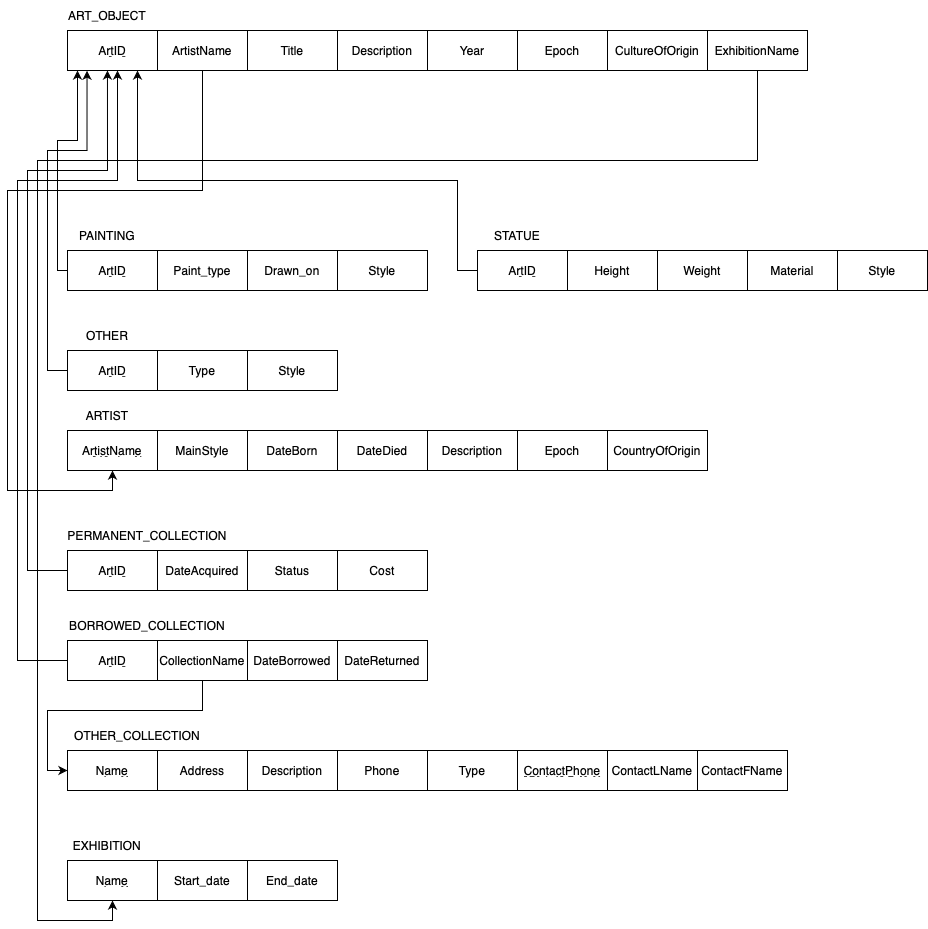

The diagram above was exported from draw.io. Its source (the exported page's mxGraphModel, read from the mxfile embedded in the PNG):
<mxGraphModel dx="885" dy="558" grid="1" gridSize="10" guides="1" tooltips="1" connect="1" arrows="1" fold="1" page="1" pageScale="1" pageWidth="850" pageHeight="1100" math="0" shadow="0">
  <root>
    <mxCell id="0" />
    <mxCell id="1" parent="0" />
    <mxCell id="MnUjEprEjJt9XkxvuYeV-1" value="&lt;u&gt;ArtID&lt;/u&gt;" style="rounded=0;whiteSpace=wrap;html=1;" parent="1" vertex="1">
      <mxGeometry x="100" y="90" width="90" height="40" as="geometry" />
    </mxCell>
    <mxCell id="MnUjEprEjJt9XkxvuYeV-2" value="ART_OBJECT" style="text;html=1;strokeColor=none;fillColor=none;align=center;verticalAlign=middle;whiteSpace=wrap;rounded=0;" parent="1" vertex="1">
      <mxGeometry x="100" y="60" width="80" height="30" as="geometry" />
    </mxCell>
    <mxCell id="MnUjEprEjJt9XkxvuYeV-3" style="edgeStyle=orthogonalEdgeStyle;rounded=0;orthogonalLoop=1;jettySize=auto;html=1;exitX=0;exitY=0.5;exitDx=0;exitDy=0;" parent="1" source="MnUjEprEjJt9XkxvuYeV-4" target="MnUjEprEjJt9XkxvuYeV-1" edge="1">
      <mxGeometry relative="1" as="geometry">
        <mxPoint x="110" y="131" as="targetPoint" />
        <Array as="points">
          <mxPoint x="90" y="330" />
          <mxPoint x="90" y="200" />
          <mxPoint x="110" y="200" />
        </Array>
      </mxGeometry>
    </mxCell>
    <mxCell id="MnUjEprEjJt9XkxvuYeV-4" value="&lt;u&gt;ArtID&lt;/u&gt;" style="rounded=0;whiteSpace=wrap;html=1;" parent="1" vertex="1">
      <mxGeometry x="100" y="310" width="90" height="40" as="geometry" />
    </mxCell>
    <mxCell id="MnUjEprEjJt9XkxvuYeV-5" value="PAINTING" style="text;html=1;strokeColor=none;fillColor=none;align=center;verticalAlign=middle;whiteSpace=wrap;rounded=0;" parent="1" vertex="1">
      <mxGeometry x="100" y="280" width="80" height="30" as="geometry" />
    </mxCell>
    <mxCell id="MnUjEprEjJt9XkxvuYeV-6" value="Paint_type" style="rounded=0;whiteSpace=wrap;html=1;" parent="1" vertex="1">
      <mxGeometry x="190" y="310" width="90" height="40" as="geometry" />
    </mxCell>
    <mxCell id="MnUjEprEjJt9XkxvuYeV-7" value="Drawn_on" style="rounded=0;whiteSpace=wrap;html=1;" parent="1" vertex="1">
      <mxGeometry x="280" y="310" width="90" height="40" as="geometry" />
    </mxCell>
    <mxCell id="MnUjEprEjJt9XkxvuYeV-8" value="Style" style="rounded=0;whiteSpace=wrap;html=1;" parent="1" vertex="1">
      <mxGeometry x="370" y="310" width="90" height="40" as="geometry" />
    </mxCell>
    <mxCell id="MnUjEprEjJt9XkxvuYeV-9" value="Description" style="rounded=0;whiteSpace=wrap;html=1;" parent="1" vertex="1">
      <mxGeometry x="370" y="90" width="90" height="40" as="geometry" />
    </mxCell>
    <mxCell id="MnUjEprEjJt9XkxvuYeV-10" value="Year" style="rounded=0;whiteSpace=wrap;html=1;" parent="1" vertex="1">
      <mxGeometry x="460" y="90" width="90" height="40" as="geometry" />
    </mxCell>
    <mxCell id="MnUjEprEjJt9XkxvuYeV-11" value="Epoch" style="rounded=0;whiteSpace=wrap;html=1;" parent="1" vertex="1">
      <mxGeometry x="550" y="90" width="90" height="40" as="geometry" />
    </mxCell>
    <mxCell id="MnUjEprEjJt9XkxvuYeV-12" value="CultureOfOrigin" style="rounded=0;whiteSpace=wrap;html=1;" parent="1" vertex="1">
      <mxGeometry x="640" y="90" width="100" height="40" as="geometry" />
    </mxCell>
    <mxCell id="MnUjEprEjJt9XkxvuYeV-13" value="Title" style="rounded=0;whiteSpace=wrap;html=1;" parent="1" vertex="1">
      <mxGeometry x="280" y="90" width="90" height="40" as="geometry" />
    </mxCell>
    <mxCell id="MnUjEprEjJt9XkxvuYeV-21" style="edgeStyle=orthogonalEdgeStyle;rounded=0;orthogonalLoop=1;jettySize=auto;html=1;exitX=0;exitY=0.5;exitDx=0;exitDy=0;" parent="1" source="MnUjEprEjJt9XkxvuYeV-22" target="MnUjEprEjJt9XkxvuYeV-1" edge="1">
      <mxGeometry relative="1" as="geometry">
        <Array as="points">
          <mxPoint x="490" y="330" />
          <mxPoint x="490" y="240" />
          <mxPoint x="170" y="240" />
        </Array>
        <mxPoint x="154" y="180" as="targetPoint" />
      </mxGeometry>
    </mxCell>
    <mxCell id="MnUjEprEjJt9XkxvuYeV-22" value="&lt;u&gt;ArtID&lt;/u&gt;" style="rounded=0;whiteSpace=wrap;html=1;" parent="1" vertex="1">
      <mxGeometry x="510" y="310" width="90" height="40" as="geometry" />
    </mxCell>
    <mxCell id="MnUjEprEjJt9XkxvuYeV-23" value="STATUE" style="text;html=1;strokeColor=none;fillColor=none;align=center;verticalAlign=middle;whiteSpace=wrap;rounded=0;" parent="1" vertex="1">
      <mxGeometry x="510" y="280" width="80" height="30" as="geometry" />
    </mxCell>
    <mxCell id="MnUjEprEjJt9XkxvuYeV-24" value="Height" style="rounded=0;whiteSpace=wrap;html=1;" parent="1" vertex="1">
      <mxGeometry x="600" y="310" width="90" height="40" as="geometry" />
    </mxCell>
    <mxCell id="MnUjEprEjJt9XkxvuYeV-25" value="Weight" style="rounded=0;whiteSpace=wrap;html=1;" parent="1" vertex="1">
      <mxGeometry x="690" y="310" width="90" height="40" as="geometry" />
    </mxCell>
    <mxCell id="MnUjEprEjJt9XkxvuYeV-26" value="Material" style="rounded=0;whiteSpace=wrap;html=1;" parent="1" vertex="1">
      <mxGeometry x="780" y="310" width="90" height="40" as="geometry" />
    </mxCell>
    <mxCell id="MnUjEprEjJt9XkxvuYeV-27" value="Style" style="rounded=0;whiteSpace=wrap;html=1;" parent="1" vertex="1">
      <mxGeometry x="870" y="310" width="90" height="40" as="geometry" />
    </mxCell>
    <mxCell id="MnUjEprEjJt9XkxvuYeV-29" value="&lt;u&gt;ArtID&lt;/u&gt;" style="rounded=0;whiteSpace=wrap;html=1;" parent="1" vertex="1">
      <mxGeometry x="100" y="410" width="90" height="40" as="geometry" />
    </mxCell>
    <mxCell id="MnUjEprEjJt9XkxvuYeV-30" value="OTHER" style="text;html=1;strokeColor=none;fillColor=none;align=center;verticalAlign=middle;whiteSpace=wrap;rounded=0;" parent="1" vertex="1">
      <mxGeometry x="100" y="380" width="80" height="30" as="geometry" />
    </mxCell>
    <mxCell id="MnUjEprEjJt9XkxvuYeV-31" value="Type" style="rounded=0;whiteSpace=wrap;html=1;" parent="1" vertex="1">
      <mxGeometry x="190" y="410" width="90" height="40" as="geometry" />
    </mxCell>
    <mxCell id="MnUjEprEjJt9XkxvuYeV-32" value="Style" style="rounded=0;whiteSpace=wrap;html=1;" parent="1" vertex="1">
      <mxGeometry x="280" y="410" width="90" height="40" as="geometry" />
    </mxCell>
    <mxCell id="MnUjEprEjJt9XkxvuYeV-33" value="ARTIST" style="text;html=1;strokeColor=none;fillColor=none;align=center;verticalAlign=middle;whiteSpace=wrap;rounded=0;" parent="1" vertex="1">
      <mxGeometry x="100" y="460" width="80" height="30" as="geometry" />
    </mxCell>
    <mxCell id="MnUjEprEjJt9XkxvuYeV-34" value="ArtistName" style="rounded=0;whiteSpace=wrap;html=1;fontStyle=4" parent="1" vertex="1">
      <mxGeometry x="100" y="490" width="90" height="40" as="geometry" />
    </mxCell>
    <mxCell id="MnUjEprEjJt9XkxvuYeV-36" value="MainStyle" style="rounded=0;whiteSpace=wrap;html=1;" parent="1" vertex="1">
      <mxGeometry x="190" y="490" width="90" height="40" as="geometry" />
    </mxCell>
    <mxCell id="MnUjEprEjJt9XkxvuYeV-37" value="DateBorn" style="rounded=0;whiteSpace=wrap;html=1;" parent="1" vertex="1">
      <mxGeometry x="280" y="490" width="90" height="40" as="geometry" />
    </mxCell>
    <mxCell id="MnUjEprEjJt9XkxvuYeV-38" value="DateDied" style="rounded=0;whiteSpace=wrap;html=1;" parent="1" vertex="1">
      <mxGeometry x="370" y="490" width="90" height="40" as="geometry" />
    </mxCell>
    <mxCell id="MnUjEprEjJt9XkxvuYeV-39" value="Description" style="rounded=0;whiteSpace=wrap;html=1;" parent="1" vertex="1">
      <mxGeometry x="460" y="490" width="90" height="40" as="geometry" />
    </mxCell>
    <mxCell id="MnUjEprEjJt9XkxvuYeV-40" value="Epoch" style="rounded=0;whiteSpace=wrap;html=1;" parent="1" vertex="1">
      <mxGeometry x="550" y="490" width="90" height="40" as="geometry" />
    </mxCell>
    <mxCell id="MnUjEprEjJt9XkxvuYeV-41" value="CountryOfOrigin" style="rounded=0;whiteSpace=wrap;html=1;" parent="1" vertex="1">
      <mxGeometry x="640" y="490" width="100" height="40" as="geometry" />
    </mxCell>
    <mxCell id="MnUjEprEjJt9XkxvuYeV-43" style="edgeStyle=orthogonalEdgeStyle;rounded=0;orthogonalLoop=1;jettySize=auto;html=1;startArrow=none;startFill=0;endArrow=classic;endFill=1;exitX=0.5;exitY=1;exitDx=0;exitDy=0;entryX=0.5;entryY=1;entryDx=0;entryDy=0;" parent="1" source="J3bKDlAHNooQVsn8E9Hs-19" target="MnUjEprEjJt9XkxvuYeV-34" edge="1">
      <mxGeometry relative="1" as="geometry">
        <Array as="points">
          <mxPoint x="235" y="250" />
          <mxPoint x="40" y="250" />
          <mxPoint x="40" y="550" />
          <mxPoint x="145" y="550" />
        </Array>
        <mxPoint x="239.68000000000006" y="130.12" as="sourcePoint" />
        <mxPoint x="100" y="510" as="targetPoint" />
      </mxGeometry>
    </mxCell>
    <mxCell id="MnUjEprEjJt9XkxvuYeV-44" value="EXHIBITION" style="text;html=1;strokeColor=none;fillColor=none;align=center;verticalAlign=middle;whiteSpace=wrap;rounded=0;" parent="1" vertex="1">
      <mxGeometry x="100" y="890" width="80" height="30" as="geometry" />
    </mxCell>
    <mxCell id="MnUjEprEjJt9XkxvuYeV-45" value="End_date" style="rounded=0;whiteSpace=wrap;html=1;" parent="1" vertex="1">
      <mxGeometry x="280" y="920" width="90" height="40" as="geometry" />
    </mxCell>
    <mxCell id="MnUjEprEjJt9XkxvuYeV-46" value="&lt;u&gt;Name&lt;/u&gt;" style="rounded=0;whiteSpace=wrap;html=1;" parent="1" vertex="1">
      <mxGeometry x="100" y="920" width="90" height="40" as="geometry" />
    </mxCell>
    <mxCell id="MnUjEprEjJt9XkxvuYeV-47" style="edgeStyle=orthogonalEdgeStyle;rounded=0;orthogonalLoop=1;jettySize=auto;html=1;exitX=0;exitY=0.5;exitDx=0;exitDy=0;entryX=0.444;entryY=1;entryDx=0;entryDy=0;entryPerimeter=0;" parent="1" source="MnUjEprEjJt9XkxvuYeV-65" target="MnUjEprEjJt9XkxvuYeV-1" edge="1">
      <mxGeometry relative="1" as="geometry">
        <mxPoint x="140" y="180" as="targetPoint" />
        <mxPoint x="70" y="700" as="sourcePoint" />
        <Array as="points">
          <mxPoint x="60" y="630" />
          <mxPoint x="60" y="230" />
          <mxPoint x="140" y="230" />
        </Array>
      </mxGeometry>
    </mxCell>
    <mxCell id="MnUjEprEjJt9XkxvuYeV-48" value="Start_date" style="rounded=0;whiteSpace=wrap;html=1;" parent="1" vertex="1">
      <mxGeometry x="190" y="920" width="90" height="40" as="geometry" />
    </mxCell>
    <mxCell id="MnUjEprEjJt9XkxvuYeV-49" value="PERMANENT_COLLECTION" style="text;html=1;strokeColor=none;fillColor=none;align=center;verticalAlign=middle;whiteSpace=wrap;rounded=0;" parent="1" vertex="1">
      <mxGeometry x="140" y="580" width="80" height="30" as="geometry" />
    </mxCell>
    <mxCell id="MnUjEprEjJt9XkxvuYeV-58" style="edgeStyle=orthogonalEdgeStyle;rounded=0;orthogonalLoop=1;jettySize=auto;html=1;entryX=0.217;entryY=1.005;entryDx=0;entryDy=0;entryPerimeter=0;" parent="1" target="MnUjEprEjJt9XkxvuYeV-1" edge="1">
      <mxGeometry relative="1" as="geometry">
        <Array as="points">
          <mxPoint x="100" y="430" />
          <mxPoint x="80" y="430" />
          <mxPoint x="80" y="210" />
          <mxPoint x="120" y="210" />
        </Array>
        <mxPoint x="100" y="430" as="sourcePoint" />
        <mxPoint x="120" y="180" as="targetPoint" />
      </mxGeometry>
    </mxCell>
    <mxCell id="MnUjEprEjJt9XkxvuYeV-59" value="BORROWED_COLLECTION" style="text;html=1;strokeColor=none;fillColor=none;align=center;verticalAlign=middle;whiteSpace=wrap;rounded=0;" parent="1" vertex="1">
      <mxGeometry x="140" y="670" width="80" height="30" as="geometry" />
    </mxCell>
    <mxCell id="J3bKDlAHNooQVsn8E9Hs-35" style="edgeStyle=orthogonalEdgeStyle;rounded=0;orthogonalLoop=1;jettySize=auto;html=1;exitX=0.5;exitY=1;exitDx=0;exitDy=0;entryX=0;entryY=0.5;entryDx=0;entryDy=0;startArrow=none;startFill=0;endArrow=classic;endFill=1;" edge="1" parent="1" source="MnUjEprEjJt9XkxvuYeV-60" target="J3bKDlAHNooQVsn8E9Hs-28">
      <mxGeometry relative="1" as="geometry">
        <Array as="points">
          <mxPoint x="235" y="770" />
          <mxPoint x="80" y="770" />
          <mxPoint x="80" y="830" />
        </Array>
      </mxGeometry>
    </mxCell>
    <mxCell id="MnUjEprEjJt9XkxvuYeV-60" value="&lt;span&gt;CollectionName&lt;/span&gt;" style="rounded=0;whiteSpace=wrap;html=1;fontStyle=0" parent="1" vertex="1">
      <mxGeometry x="190" y="700" width="90" height="40" as="geometry" />
    </mxCell>
    <mxCell id="MnUjEprEjJt9XkxvuYeV-61" value="DateBorrowed" style="rounded=0;whiteSpace=wrap;html=1;" parent="1" vertex="1">
      <mxGeometry x="280" y="700" width="90" height="40" as="geometry" />
    </mxCell>
    <mxCell id="MnUjEprEjJt9XkxvuYeV-62" value="DateReturned" style="rounded=0;whiteSpace=wrap;html=1;" parent="1" vertex="1">
      <mxGeometry x="370" y="700" width="90" height="40" as="geometry" />
    </mxCell>
    <mxCell id="MnUjEprEjJt9XkxvuYeV-63" style="edgeStyle=orthogonalEdgeStyle;rounded=0;orthogonalLoop=1;jettySize=auto;html=1;exitX=0;exitY=0.5;exitDx=0;exitDy=0;" parent="1" source="MnUjEprEjJt9XkxvuYeV-64" edge="1">
      <mxGeometry relative="1" as="geometry">
        <Array as="points">
          <mxPoint x="50" y="720" />
          <mxPoint x="50" y="240" />
          <mxPoint x="150" y="240" />
        </Array>
        <mxPoint x="150" y="130" as="targetPoint" />
        <mxPoint x="100" y="830" as="sourcePoint" />
      </mxGeometry>
    </mxCell>
    <mxCell id="MnUjEprEjJt9XkxvuYeV-64" value="&lt;u&gt;ArtID&lt;/u&gt;" style="rounded=0;whiteSpace=wrap;html=1;" parent="1" vertex="1">
      <mxGeometry x="100" y="700" width="90" height="40" as="geometry" />
    </mxCell>
    <mxCell id="MnUjEprEjJt9XkxvuYeV-65" value="&lt;u&gt;ArtID&lt;/u&gt;" style="rounded=0;whiteSpace=wrap;html=1;" parent="1" vertex="1">
      <mxGeometry x="100" y="610" width="90" height="40" as="geometry" />
    </mxCell>
    <mxCell id="MnUjEprEjJt9XkxvuYeV-68" value="Status" style="rounded=0;whiteSpace=wrap;html=1;" parent="1" vertex="1">
      <mxGeometry x="280" y="610" width="90" height="40" as="geometry" />
    </mxCell>
    <mxCell id="MnUjEprEjJt9XkxvuYeV-69" value="DateAcquired" style="rounded=0;whiteSpace=wrap;html=1;" parent="1" vertex="1">
      <mxGeometry x="190" y="610" width="90" height="40" as="geometry" />
    </mxCell>
    <mxCell id="MnUjEprEjJt9XkxvuYeV-70" value="Cost" style="rounded=0;whiteSpace=wrap;html=1;" parent="1" vertex="1">
      <mxGeometry x="370" y="610" width="90" height="40" as="geometry" />
    </mxCell>
    <mxCell id="J3bKDlAHNooQVsn8E9Hs-19" value="ArtistName" style="rounded=0;whiteSpace=wrap;html=1;fontStyle=0" vertex="1" parent="1">
      <mxGeometry x="190" y="90" width="90" height="40" as="geometry" />
    </mxCell>
    <mxCell id="J3bKDlAHNooQVsn8E9Hs-22" value="ExhibitionName" style="rounded=0;whiteSpace=wrap;html=1;" vertex="1" parent="1">
      <mxGeometry x="740" y="90" width="100" height="40" as="geometry" />
    </mxCell>
    <mxCell id="J3bKDlAHNooQVsn8E9Hs-23" style="edgeStyle=orthogonalEdgeStyle;rounded=0;orthogonalLoop=1;jettySize=auto;html=1;startArrow=none;startFill=0;endArrow=classic;endFill=1;exitX=0.5;exitY=1;exitDx=0;exitDy=0;entryX=0.5;entryY=1;entryDx=0;entryDy=0;" edge="1" parent="1" source="J3bKDlAHNooQVsn8E9Hs-22" target="MnUjEprEjJt9XkxvuYeV-46">
      <mxGeometry relative="1" as="geometry">
        <Array as="points">
          <mxPoint x="790" y="220" />
          <mxPoint x="70" y="220" />
          <mxPoint x="70" y="980" />
          <mxPoint x="145" y="980" />
        </Array>
        <mxPoint x="245" y="140" as="sourcePoint" />
        <mxPoint x="155" y="540" as="targetPoint" />
      </mxGeometry>
    </mxCell>
    <mxCell id="J3bKDlAHNooQVsn8E9Hs-24" value="OTHER_COLLECTION" style="text;html=1;strokeColor=none;fillColor=none;align=center;verticalAlign=middle;whiteSpace=wrap;rounded=0;" vertex="1" parent="1">
      <mxGeometry x="130" y="780" width="80" height="30" as="geometry" />
    </mxCell>
    <mxCell id="J3bKDlAHNooQVsn8E9Hs-25" value="Type" style="rounded=0;whiteSpace=wrap;html=1;" vertex="1" parent="1">
      <mxGeometry x="460" y="810" width="90" height="40" as="geometry" />
    </mxCell>
    <mxCell id="J3bKDlAHNooQVsn8E9Hs-28" value="&lt;u&gt;Name&lt;/u&gt;" style="rounded=0;whiteSpace=wrap;html=1;" vertex="1" parent="1">
      <mxGeometry x="100" y="810" width="90" height="40" as="geometry" />
    </mxCell>
    <mxCell id="J3bKDlAHNooQVsn8E9Hs-29" value="&lt;u&gt;ContactPhone&lt;/u&gt;" style="rounded=0;whiteSpace=wrap;html=1;" vertex="1" parent="1">
      <mxGeometry x="550" y="810" width="90" height="40" as="geometry" />
    </mxCell>
    <mxCell id="J3bKDlAHNooQVsn8E9Hs-30" value="ContactFName" style="rounded=0;whiteSpace=wrap;html=1;" vertex="1" parent="1">
      <mxGeometry x="730" y="810" width="90" height="40" as="geometry" />
    </mxCell>
    <mxCell id="J3bKDlAHNooQVsn8E9Hs-31" value="ContactLName" style="rounded=0;whiteSpace=wrap;html=1;" vertex="1" parent="1">
      <mxGeometry x="640" y="810" width="90" height="40" as="geometry" />
    </mxCell>
    <mxCell id="J3bKDlAHNooQVsn8E9Hs-32" value="Address" style="rounded=0;whiteSpace=wrap;html=1;" vertex="1" parent="1">
      <mxGeometry x="190" y="810" width="90" height="40" as="geometry" />
    </mxCell>
    <mxCell id="J3bKDlAHNooQVsn8E9Hs-33" value="Description" style="rounded=0;whiteSpace=wrap;html=1;" vertex="1" parent="1">
      <mxGeometry x="280" y="810" width="90" height="40" as="geometry" />
    </mxCell>
    <mxCell id="J3bKDlAHNooQVsn8E9Hs-34" value="Phone" style="rounded=0;whiteSpace=wrap;html=1;" vertex="1" parent="1">
      <mxGeometry x="370" y="810" width="90" height="40" as="geometry" />
    </mxCell>
  </root>
</mxGraphModel>